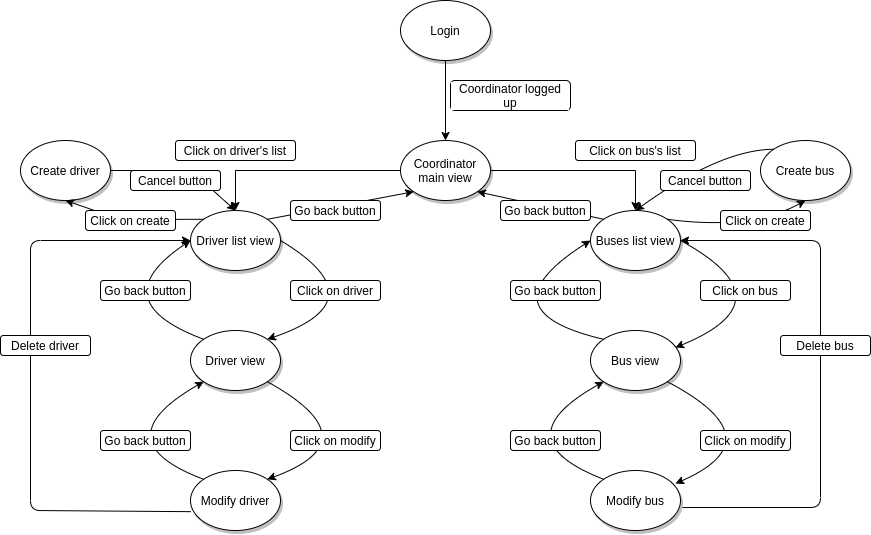

The diagram above was exported from draw.io. Its source (the exported page's mxGraphModel, read from the mxfile embedded in the PNG):
<mxGraphModel dx="1335" dy="742" grid="1" gridSize="10" guides="1" tooltips="1" connect="1" arrows="1" fold="1" page="1" pageScale="1" pageWidth="1100" pageHeight="850" background="#ffffff" math="0" shadow="0">
  <root>
    <mxCell id="0" />
    <mxCell id="1" parent="0" />
    <mxCell id="i3_lW0hakbQykpsXQ3Tg-2" value="" style="edgeStyle=orthogonalEdgeStyle;rounded=0;orthogonalLoop=1;jettySize=auto;html=1;" parent="1" source="1ea317790d2ca983-1" target="i3_lW0hakbQykpsXQ3Tg-1" edge="1">
      <mxGeometry relative="1" as="geometry" />
    </mxCell>
    <mxCell id="1ea317790d2ca983-1" value="Login" style="ellipse;whiteSpace=wrap;html=1;rounded=0;shadow=1;comic=0;labelBackgroundColor=none;strokeWidth=1;fontFamily=Helvetica;fontSize=12;align=center;" parent="1" vertex="1">
      <mxGeometry x="450" y="80" width="90" height="60" as="geometry" />
    </mxCell>
    <mxCell id="i3_lW0hakbQykpsXQ3Tg-4" value="" style="edgeStyle=orthogonalEdgeStyle;rounded=0;orthogonalLoop=1;jettySize=auto;html=1;entryX=0.5;entryY=0;entryDx=0;entryDy=0;exitX=0;exitY=0.5;exitDx=0;exitDy=0;" parent="1" source="i3_lW0hakbQykpsXQ3Tg-1" target="i3_lW0hakbQykpsXQ3Tg-3" edge="1">
      <mxGeometry relative="1" as="geometry">
        <Array as="points">
          <mxPoint x="285" y="250" />
        </Array>
      </mxGeometry>
    </mxCell>
    <mxCell id="i3_lW0hakbQykpsXQ3Tg-13" value="" style="edgeStyle=orthogonalEdgeStyle;rounded=0;orthogonalLoop=1;jettySize=auto;html=1;" parent="1" source="i3_lW0hakbQykpsXQ3Tg-1" target="i3_lW0hakbQykpsXQ3Tg-12" edge="1">
      <mxGeometry relative="1" as="geometry" />
    </mxCell>
    <mxCell id="i3_lW0hakbQykpsXQ3Tg-1" value="Coordinator main view" style="ellipse;whiteSpace=wrap;html=1;rounded=0;shadow=1;comic=0;labelBackgroundColor=none;strokeWidth=1;fontFamily=Helvetica;fontSize=12;align=center;" parent="1" vertex="1">
      <mxGeometry x="450" y="220" width="90" height="60" as="geometry" />
    </mxCell>
    <mxCell id="i3_lW0hakbQykpsXQ3Tg-12" value="Buses list view" style="ellipse;whiteSpace=wrap;html=1;rounded=0;shadow=1;comic=0;labelBackgroundColor=none;strokeWidth=1;fontFamily=Helvetica;fontSize=12;align=center;" parent="1" vertex="1">
      <mxGeometry x="640" y="290" width="90" height="60" as="geometry" />
    </mxCell>
    <mxCell id="i3_lW0hakbQykpsXQ3Tg-3" value="Driver list view" style="ellipse;whiteSpace=wrap;html=1;rounded=0;shadow=1;comic=0;labelBackgroundColor=none;strokeWidth=1;fontFamily=Helvetica;fontSize=12;align=center;" parent="1" vertex="1">
      <mxGeometry x="240" y="290" width="90" height="60" as="geometry" />
    </mxCell>
    <mxCell id="i3_lW0hakbQykpsXQ3Tg-14" value="Driver view" style="ellipse;whiteSpace=wrap;html=1;rounded=0;shadow=1;comic=0;labelBackgroundColor=none;strokeWidth=1;fontFamily=Helvetica;fontSize=12;align=center;" parent="1" vertex="1">
      <mxGeometry x="240" y="410" width="90" height="60" as="geometry" />
    </mxCell>
    <mxCell id="i3_lW0hakbQykpsXQ3Tg-15" value="Bus view" style="ellipse;whiteSpace=wrap;html=1;rounded=0;shadow=1;comic=0;labelBackgroundColor=none;strokeWidth=1;fontFamily=Helvetica;fontSize=12;align=center;" parent="1" vertex="1">
      <mxGeometry x="640" y="410" width="90" height="60" as="geometry" />
    </mxCell>
    <mxCell id="i3_lW0hakbQykpsXQ3Tg-16" value="" style="endArrow=classic;html=1;exitX=1;exitY=0.5;exitDx=0;exitDy=0;entryX=1;entryY=0;entryDx=0;entryDy=0;curved=1;" parent="1" source="i3_lW0hakbQykpsXQ3Tg-3" target="i3_lW0hakbQykpsXQ3Tg-14" edge="1">
      <mxGeometry width="50" height="50" relative="1" as="geometry">
        <mxPoint x="430" y="390" as="sourcePoint" />
        <mxPoint x="480" y="340" as="targetPoint" />
        <Array as="points">
          <mxPoint x="430" y="380" />
        </Array>
      </mxGeometry>
    </mxCell>
    <mxCell id="i3_lW0hakbQykpsXQ3Tg-17" value="" style="endArrow=classic;html=1;curved=1;entryX=0;entryY=0.5;entryDx=0;entryDy=0;exitX=0;exitY=0;exitDx=0;exitDy=0;" parent="1" source="i3_lW0hakbQykpsXQ3Tg-14" target="i3_lW0hakbQykpsXQ3Tg-3" edge="1">
      <mxGeometry width="50" height="50" relative="1" as="geometry">
        <mxPoint x="160" y="310" as="sourcePoint" />
        <mxPoint x="180" y="440" as="targetPoint" />
        <Array as="points">
          <mxPoint x="150" y="380" />
        </Array>
      </mxGeometry>
    </mxCell>
    <mxCell id="i3_lW0hakbQykpsXQ3Tg-18" value="" style="endArrow=classic;html=1;exitX=1;exitY=0.5;exitDx=0;exitDy=0;entryX=0.944;entryY=0.283;entryDx=0;entryDy=0;curved=1;entryPerimeter=0;" parent="1" source="i3_lW0hakbQykpsXQ3Tg-12" target="i3_lW0hakbQykpsXQ3Tg-15" edge="1">
      <mxGeometry width="50" height="50" relative="1" as="geometry">
        <mxPoint x="730" y="320" as="sourcePoint" />
        <mxPoint x="730" y="440" as="targetPoint" />
        <Array as="points">
          <mxPoint x="840" y="380" />
        </Array>
      </mxGeometry>
    </mxCell>
    <mxCell id="i3_lW0hakbQykpsXQ3Tg-19" value="" style="endArrow=classic;html=1;curved=1;entryX=0;entryY=0.5;entryDx=0;entryDy=0;exitX=0;exitY=0;exitDx=0;exitDy=0;" parent="1" source="i3_lW0hakbQykpsXQ3Tg-15" target="i3_lW0hakbQykpsXQ3Tg-12" edge="1">
      <mxGeometry width="50" height="50" relative="1" as="geometry">
        <mxPoint x="640" y="440" as="sourcePoint" />
        <mxPoint x="640" y="320" as="targetPoint" />
        <Array as="points">
          <mxPoint x="530" y="390" />
        </Array>
      </mxGeometry>
    </mxCell>
    <mxCell id="i3_lW0hakbQykpsXQ3Tg-20" value="Modify driver" style="ellipse;whiteSpace=wrap;html=1;rounded=0;shadow=1;comic=0;labelBackgroundColor=none;strokeWidth=1;fontFamily=Helvetica;fontSize=12;align=center;" parent="1" vertex="1">
      <mxGeometry x="240" y="550" width="90" height="60" as="geometry" />
    </mxCell>
    <mxCell id="i3_lW0hakbQykpsXQ3Tg-22" value="" style="endArrow=classic;html=1;entryX=1;entryY=0;entryDx=0;entryDy=0;curved=1;exitX=1;exitY=1;exitDx=0;exitDy=0;" parent="1" source="i3_lW0hakbQykpsXQ3Tg-14" target="i3_lW0hakbQykpsXQ3Tg-20" edge="1">
      <mxGeometry width="50" height="50" relative="1" as="geometry">
        <mxPoint x="323" y="470" as="sourcePoint" />
        <mxPoint x="309.99980515339456" y="558.7867965644036" as="targetPoint" />
        <Array as="points">
          <mxPoint x="423.18" y="520" />
        </Array>
      </mxGeometry>
    </mxCell>
    <mxCell id="i3_lW0hakbQykpsXQ3Tg-23" value="" style="endArrow=classic;html=1;curved=1;entryX=0;entryY=1;entryDx=0;entryDy=0;exitX=0;exitY=0;exitDx=0;exitDy=0;" parent="1" source="i3_lW0hakbQykpsXQ3Tg-20" target="i3_lW0hakbQykpsXQ3Tg-14" edge="1">
      <mxGeometry width="50" height="50" relative="1" as="geometry">
        <mxPoint x="253.18019484660545" y="558.7867965644036" as="sourcePoint" />
        <mxPoint x="240" y="460" as="targetPoint" />
        <Array as="points">
          <mxPoint x="150" y="520" />
        </Array>
      </mxGeometry>
    </mxCell>
    <mxCell id="i3_lW0hakbQykpsXQ3Tg-24" value="Modify bus" style="ellipse;whiteSpace=wrap;html=1;rounded=0;shadow=1;comic=0;labelBackgroundColor=none;strokeWidth=1;fontFamily=Helvetica;fontSize=12;align=center;" parent="1" vertex="1">
      <mxGeometry x="640" y="550" width="90" height="60" as="geometry" />
    </mxCell>
    <mxCell id="i3_lW0hakbQykpsXQ3Tg-25" value="" style="endArrow=classic;html=1;entryX=0.944;entryY=0.217;entryDx=0;entryDy=0;curved=1;exitX=1;exitY=1;exitDx=0;exitDy=0;entryPerimeter=0;" parent="1" source="i3_lW0hakbQykpsXQ3Tg-15" target="i3_lW0hakbQykpsXQ3Tg-24" edge="1">
      <mxGeometry width="50" height="50" relative="1" as="geometry">
        <mxPoint x="719.9998051533946" y="460.0032034355964" as="sourcePoint" />
        <mxPoint x="719.9998051533946" y="557.5767965644036" as="targetPoint" />
        <Array as="points">
          <mxPoint x="826.36" y="518.79" />
        </Array>
      </mxGeometry>
    </mxCell>
    <mxCell id="i3_lW0hakbQykpsXQ3Tg-26" value="" style="endArrow=classic;html=1;curved=1;entryX=0;entryY=1;entryDx=0;entryDy=0;exitX=0;exitY=0;exitDx=0;exitDy=0;" parent="1" source="i3_lW0hakbQykpsXQ3Tg-24" target="i3_lW0hakbQykpsXQ3Tg-15" edge="1">
      <mxGeometry width="50" height="50" relative="1" as="geometry">
        <mxPoint x="653.1801948466054" y="557.5767965644036" as="sourcePoint" />
        <mxPoint x="653.1801948466054" y="460.0032034355964" as="targetPoint" />
        <Array as="points">
          <mxPoint x="550" y="518.79" />
        </Array>
      </mxGeometry>
    </mxCell>
    <mxCell id="i3_lW0hakbQykpsXQ3Tg-28" value="Click on driver" style="text;html=1;strokeColor=#000000;fillColor=#ffffff;align=center;verticalAlign=middle;whiteSpace=wrap;rounded=1;labelBackgroundColor=#ffffff;fontFamily=Helvetica;fontColor=#000000;gradientColor=none;" parent="1" vertex="1">
      <mxGeometry x="340" y="360" width="90" height="20" as="geometry" />
    </mxCell>
    <mxCell id="i3_lW0hakbQykpsXQ3Tg-31" value="Click on bus" style="text;html=1;strokeColor=#000000;fillColor=#ffffff;align=center;verticalAlign=middle;whiteSpace=wrap;rounded=1;labelBackgroundColor=#ffffff;fontFamily=Helvetica;fontColor=#000000;gradientColor=none;" parent="1" vertex="1">
      <mxGeometry x="750" y="360" width="90" height="20" as="geometry" />
    </mxCell>
    <mxCell id="i3_lW0hakbQykpsXQ3Tg-34" value="Go back button" style="text;html=1;strokeColor=#000000;fillColor=#ffffff;align=center;verticalAlign=middle;whiteSpace=wrap;rounded=1;labelBackgroundColor=#ffffff;fontFamily=Helvetica;fontColor=#000000;gradientColor=none;" parent="1" vertex="1">
      <mxGeometry x="150" y="360" width="90" height="20" as="geometry" />
    </mxCell>
    <mxCell id="i3_lW0hakbQykpsXQ3Tg-35" value="Go back button" style="text;html=1;strokeColor=#000000;fillColor=#ffffff;align=center;verticalAlign=middle;whiteSpace=wrap;rounded=1;labelBackgroundColor=#ffffff;fontFamily=Helvetica;fontColor=#000000;gradientColor=none;" parent="1" vertex="1">
      <mxGeometry x="150" y="510" width="90" height="20" as="geometry" />
    </mxCell>
    <mxCell id="i3_lW0hakbQykpsXQ3Tg-36" value="Go back button" style="text;html=1;strokeColor=#000000;fillColor=#ffffff;align=center;verticalAlign=middle;whiteSpace=wrap;rounded=1;labelBackgroundColor=#ffffff;fontFamily=Helvetica;fontColor=#000000;gradientColor=none;" parent="1" vertex="1">
      <mxGeometry x="560" y="510" width="90" height="20" as="geometry" />
    </mxCell>
    <mxCell id="i3_lW0hakbQykpsXQ3Tg-37" value="Click on driver's list" style="text;html=1;strokeColor=#000000;fillColor=#ffffff;align=center;verticalAlign=middle;whiteSpace=wrap;rounded=1;labelBackgroundColor=#ffffff;fontFamily=Helvetica;fontColor=#000000;gradientColor=none;" parent="1" vertex="1">
      <mxGeometry x="225" y="220" width="120" height="20" as="geometry" />
    </mxCell>
    <mxCell id="i3_lW0hakbQykpsXQ3Tg-38" value="Click on modify" style="text;html=1;strokeColor=#000000;fillColor=#ffffff;align=center;verticalAlign=middle;whiteSpace=wrap;rounded=1;labelBackgroundColor=#ffffff;fontFamily=Helvetica;fontColor=#000000;gradientColor=none;" parent="1" vertex="1">
      <mxGeometry x="340" y="510" width="90" height="20" as="geometry" />
    </mxCell>
    <mxCell id="i3_lW0hakbQykpsXQ3Tg-39" value="Click on modify" style="text;html=1;strokeColor=#000000;fillColor=#ffffff;align=center;verticalAlign=middle;whiteSpace=wrap;rounded=1;labelBackgroundColor=#ffffff;fontFamily=Helvetica;fontColor=#000000;gradientColor=none;" parent="1" vertex="1">
      <mxGeometry x="750" y="510" width="90" height="20" as="geometry" />
    </mxCell>
    <mxCell id="i3_lW0hakbQykpsXQ3Tg-40" value="Click on bus's list" style="text;html=1;strokeColor=#000000;fillColor=#ffffff;align=center;verticalAlign=middle;whiteSpace=wrap;rounded=1;labelBackgroundColor=#ffffff;fontFamily=Helvetica;fontColor=#000000;gradientColor=none;" parent="1" vertex="1">
      <mxGeometry x="625" y="220" width="120" height="20" as="geometry" />
    </mxCell>
    <mxCell id="i3_lW0hakbQykpsXQ3Tg-41" value="" style="endArrow=classic;html=1;fontFamily=Helvetica;fontColor=#000000;exitX=1;exitY=0;exitDx=0;exitDy=0;entryX=0;entryY=1;entryDx=0;entryDy=0;" parent="1" source="i3_lW0hakbQykpsXQ3Tg-3" target="i3_lW0hakbQykpsXQ3Tg-1" edge="1">
      <mxGeometry width="50" height="50" relative="1" as="geometry">
        <mxPoint x="470" y="460" as="sourcePoint" />
        <mxPoint x="520" y="410" as="targetPoint" />
      </mxGeometry>
    </mxCell>
    <mxCell id="i3_lW0hakbQykpsXQ3Tg-42" value="Go back button" style="text;html=1;strokeColor=#000000;fillColor=#ffffff;align=center;verticalAlign=middle;whiteSpace=wrap;rounded=1;labelBackgroundColor=#ffffff;fontFamily=Helvetica;fontColor=#000000;gradientColor=none;" parent="1" vertex="1">
      <mxGeometry x="340" y="280" width="90" height="20" as="geometry" />
    </mxCell>
    <mxCell id="i3_lW0hakbQykpsXQ3Tg-44" value="" style="endArrow=classic;html=1;fontFamily=Helvetica;fontColor=#000000;exitX=0;exitY=0;exitDx=0;exitDy=0;entryX=1;entryY=1;entryDx=0;entryDy=0;" parent="1" source="i3_lW0hakbQykpsXQ3Tg-12" target="i3_lW0hakbQykpsXQ3Tg-1" edge="1">
      <mxGeometry width="50" height="50" relative="1" as="geometry">
        <mxPoint x="550" y="350" as="sourcePoint" />
        <mxPoint x="600" y="300" as="targetPoint" />
      </mxGeometry>
    </mxCell>
    <mxCell id="i3_lW0hakbQykpsXQ3Tg-45" value="Go back button" style="text;html=1;strokeColor=#000000;fillColor=#ffffff;align=center;verticalAlign=middle;whiteSpace=wrap;rounded=1;labelBackgroundColor=#ffffff;fontFamily=Helvetica;fontColor=#000000;gradientColor=none;" parent="1" vertex="1">
      <mxGeometry x="550" y="280" width="90" height="20" as="geometry" />
    </mxCell>
    <mxCell id="i3_lW0hakbQykpsXQ3Tg-46" value="Coordinator logged up" style="text;html=1;strokeColor=#000000;fillColor=#ffffff;align=center;verticalAlign=middle;whiteSpace=wrap;rounded=1;labelBackgroundColor=#ffffff;fontFamily=Helvetica;fontColor=#000000;gradientColor=none;" parent="1" vertex="1">
      <mxGeometry x="500" y="160" width="120" height="30" as="geometry" />
    </mxCell>
    <mxCell id="i3_lW0hakbQykpsXQ3Tg-49" value="" style="endArrow=classic;html=1;fontFamily=Helvetica;fontColor=#000000;exitX=0.003;exitY=0.686;exitDx=0;exitDy=0;entryX=0;entryY=0.5;entryDx=0;entryDy=0;exitPerimeter=0;" parent="1" source="i3_lW0hakbQykpsXQ3Tg-20" target="i3_lW0hakbQykpsXQ3Tg-3" edge="1">
      <mxGeometry width="50" height="50" relative="1" as="geometry">
        <mxPoint x="340" y="670" as="sourcePoint" />
        <mxPoint x="500" y="580" as="targetPoint" />
        <Array as="points">
          <mxPoint x="80" y="590" />
          <mxPoint x="80" y="320" />
        </Array>
      </mxGeometry>
    </mxCell>
    <mxCell id="i3_lW0hakbQykpsXQ3Tg-50" value="" style="endArrow=classic;html=1;fontFamily=Helvetica;fontColor=#000000;exitX=1.022;exitY=0.617;exitDx=0;exitDy=0;exitPerimeter=0;entryX=1;entryY=0.5;entryDx=0;entryDy=0;" parent="1" source="i3_lW0hakbQykpsXQ3Tg-24" target="i3_lW0hakbQykpsXQ3Tg-12" edge="1">
      <mxGeometry width="50" height="50" relative="1" as="geometry">
        <mxPoint x="520" y="610" as="sourcePoint" />
        <mxPoint x="870" y="280" as="targetPoint" />
        <Array as="points">
          <mxPoint x="870" y="587" />
          <mxPoint x="870" y="320" />
        </Array>
      </mxGeometry>
    </mxCell>
    <mxCell id="i3_lW0hakbQykpsXQ3Tg-51" value="Delete driver" style="text;html=1;strokeColor=#000000;fillColor=#ffffff;align=center;verticalAlign=middle;whiteSpace=wrap;rounded=1;labelBackgroundColor=#ffffff;fontFamily=Helvetica;fontColor=#000000;gradientColor=none;" parent="1" vertex="1">
      <mxGeometry x="50" y="415" width="90" height="20" as="geometry" />
    </mxCell>
    <mxCell id="i3_lW0hakbQykpsXQ3Tg-52" value="Delete bus" style="text;html=1;strokeColor=#000000;fillColor=#ffffff;align=center;verticalAlign=middle;whiteSpace=wrap;rounded=1;labelBackgroundColor=#ffffff;fontFamily=Helvetica;fontColor=#000000;gradientColor=none;" parent="1" vertex="1">
      <mxGeometry x="830" y="415" width="90" height="20" as="geometry" />
    </mxCell>
    <mxCell id="i3_lW0hakbQykpsXQ3Tg-53" value="Go back button" style="text;html=1;strokeColor=#000000;fillColor=#ffffff;align=center;verticalAlign=middle;whiteSpace=wrap;rounded=1;labelBackgroundColor=#ffffff;fontFamily=Helvetica;fontColor=#000000;gradientColor=none;" parent="1" vertex="1">
      <mxGeometry x="560" y="360" width="90" height="20" as="geometry" />
    </mxCell>
    <mxCell id="F2IEvlDFsc2fLVoVRtRE-1" value="Create driver" style="ellipse;whiteSpace=wrap;html=1;rounded=0;shadow=1;comic=0;labelBackgroundColor=none;strokeWidth=1;fontFamily=Helvetica;fontSize=12;align=center;" vertex="1" parent="1">
      <mxGeometry x="70" y="220" width="90" height="60" as="geometry" />
    </mxCell>
    <mxCell id="F2IEvlDFsc2fLVoVRtRE-2" value="" style="endArrow=classic;html=1;exitX=0;exitY=0;exitDx=0;exitDy=0;entryX=0.5;entryY=1;entryDx=0;entryDy=0;" edge="1" parent="1" source="i3_lW0hakbQykpsXQ3Tg-3" target="F2IEvlDFsc2fLVoVRtRE-1">
      <mxGeometry width="50" height="50" relative="1" as="geometry">
        <mxPoint x="20" y="340" as="sourcePoint" />
        <mxPoint x="70" y="290" as="targetPoint" />
        <Array as="points">
          <mxPoint x="170" y="299" />
        </Array>
      </mxGeometry>
    </mxCell>
    <mxCell id="F2IEvlDFsc2fLVoVRtRE-3" value="" style="endArrow=classic;html=1;exitX=1;exitY=0.5;exitDx=0;exitDy=0;entryX=0.5;entryY=0;entryDx=0;entryDy=0;" edge="1" parent="1" source="F2IEvlDFsc2fLVoVRtRE-1" target="i3_lW0hakbQykpsXQ3Tg-3">
      <mxGeometry width="50" height="50" relative="1" as="geometry">
        <mxPoint x="10" y="330" as="sourcePoint" />
        <mxPoint x="60" y="280" as="targetPoint" />
        <Array as="points">
          <mxPoint x="240" y="250" />
        </Array>
      </mxGeometry>
    </mxCell>
    <mxCell id="F2IEvlDFsc2fLVoVRtRE-4" value="Cancel button" style="text;html=1;strokeColor=#000000;fillColor=#ffffff;align=center;verticalAlign=middle;whiteSpace=wrap;rounded=1;labelBackgroundColor=#ffffff;fontFamily=Helvetica;fontColor=#000000;gradientColor=none;" vertex="1" parent="1">
      <mxGeometry x="180" y="250" width="90" height="20" as="geometry" />
    </mxCell>
    <mxCell id="F2IEvlDFsc2fLVoVRtRE-5" value="Click on create" style="text;html=1;strokeColor=#000000;fillColor=#ffffff;align=center;verticalAlign=middle;whiteSpace=wrap;rounded=1;labelBackgroundColor=#ffffff;fontFamily=Helvetica;fontColor=#000000;gradientColor=none;" vertex="1" parent="1">
      <mxGeometry x="135" y="290" width="90" height="20" as="geometry" />
    </mxCell>
    <mxCell id="F2IEvlDFsc2fLVoVRtRE-6" value="Create bus" style="ellipse;whiteSpace=wrap;html=1;rounded=0;shadow=1;comic=0;labelBackgroundColor=none;strokeWidth=1;fontFamily=Helvetica;fontSize=12;align=center;" vertex="1" parent="1">
      <mxGeometry x="810" y="220" width="90" height="60" as="geometry" />
    </mxCell>
    <mxCell id="F2IEvlDFsc2fLVoVRtRE-7" value="" style="endArrow=classic;html=1;exitX=1;exitY=0;exitDx=0;exitDy=0;entryX=0.5;entryY=1;entryDx=0;entryDy=0;curved=1;" edge="1" parent="1" source="i3_lW0hakbQykpsXQ3Tg-12" target="F2IEvlDFsc2fLVoVRtRE-6">
      <mxGeometry width="50" height="50" relative="1" as="geometry">
        <mxPoint x="750" y="290" as="sourcePoint" />
        <mxPoint x="800" y="240" as="targetPoint" />
        <Array as="points">
          <mxPoint x="800" y="310" />
        </Array>
      </mxGeometry>
    </mxCell>
    <mxCell id="F2IEvlDFsc2fLVoVRtRE-9" value="" style="endArrow=classic;html=1;exitX=0;exitY=0;exitDx=0;exitDy=0;entryX=0.5;entryY=0;entryDx=0;entryDy=0;curved=1;" edge="1" parent="1" source="F2IEvlDFsc2fLVoVRtRE-6" target="i3_lW0hakbQykpsXQ3Tg-12">
      <mxGeometry width="50" height="50" relative="1" as="geometry">
        <mxPoint x="840" y="160" as="sourcePoint" />
        <mxPoint x="890" y="110" as="targetPoint" />
        <Array as="points">
          <mxPoint x="770" y="229" />
        </Array>
      </mxGeometry>
    </mxCell>
    <mxCell id="F2IEvlDFsc2fLVoVRtRE-10" value="Cancel button" style="text;html=1;strokeColor=#000000;fillColor=#ffffff;align=center;verticalAlign=middle;whiteSpace=wrap;rounded=1;labelBackgroundColor=#ffffff;fontFamily=Helvetica;fontColor=#000000;gradientColor=none;" vertex="1" parent="1">
      <mxGeometry x="710" y="250" width="90" height="20" as="geometry" />
    </mxCell>
    <mxCell id="F2IEvlDFsc2fLVoVRtRE-12" value="Click on create" style="text;html=1;strokeColor=#000000;fillColor=#ffffff;align=center;verticalAlign=middle;whiteSpace=wrap;rounded=1;labelBackgroundColor=#ffffff;fontFamily=Helvetica;fontColor=#000000;gradientColor=none;" vertex="1" parent="1">
      <mxGeometry x="770" y="290" width="90" height="20" as="geometry" />
    </mxCell>
  </root>
</mxGraphModel>